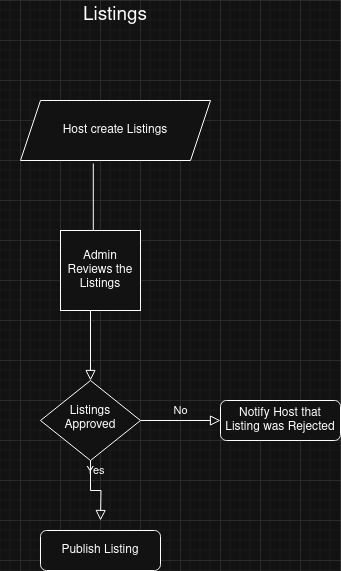

The diagram above was exported from draw.io. Its source (the exported page's mxGraphModel, read from the mxfile embedded in the PNG):
<mxGraphModel dx="1370" dy="804" grid="1" gridSize="10" guides="1" tooltips="1" connect="1" arrows="1" fold="1" page="1" pageScale="1" pageWidth="1169" pageHeight="827" math="0" shadow="0">
  <root>
    <mxCell id="WIyWlLk6GJQsqaUBKTNV-0" />
    <mxCell id="WIyWlLk6GJQsqaUBKTNV-1" parent="WIyWlLk6GJQsqaUBKTNV-0" />
    <mxCell id="WIyWlLk6GJQsqaUBKTNV-2" value="" style="rounded=0;html=1;jettySize=auto;orthogonalLoop=1;fontSize=11;endArrow=block;endFill=0;endSize=8;strokeWidth=1;shadow=0;labelBackgroundColor=none;edgeStyle=orthogonalEdgeStyle;exitX=0.383;exitY=1.05;exitDx=0;exitDy=0;exitPerimeter=0;" parent="WIyWlLk6GJQsqaUBKTNV-1" source="ozglmfMqMzPUy0pwhBLH-0" target="WIyWlLk6GJQsqaUBKTNV-6" edge="1">
      <mxGeometry relative="1" as="geometry">
        <mxPoint x="90" y="220" as="sourcePoint" />
      </mxGeometry>
    </mxCell>
    <mxCell id="WIyWlLk6GJQsqaUBKTNV-4" value="Yes" style="rounded=0;html=1;jettySize=auto;orthogonalLoop=1;fontSize=11;endArrow=block;endFill=0;endSize=8;strokeWidth=1;shadow=0;labelBackgroundColor=none;edgeStyle=orthogonalEdgeStyle;" parent="WIyWlLk6GJQsqaUBKTNV-1" source="WIyWlLk6GJQsqaUBKTNV-6" edge="1">
      <mxGeometry y="20" relative="1" as="geometry">
        <mxPoint as="offset" />
        <mxPoint x="120" y="560" as="targetPoint" />
      </mxGeometry>
    </mxCell>
    <mxCell id="WIyWlLk6GJQsqaUBKTNV-5" value="No" style="edgeStyle=orthogonalEdgeStyle;rounded=0;html=1;jettySize=auto;orthogonalLoop=1;fontSize=11;endArrow=block;endFill=0;endSize=8;strokeWidth=1;shadow=0;labelBackgroundColor=none;" parent="WIyWlLk6GJQsqaUBKTNV-1" source="WIyWlLk6GJQsqaUBKTNV-6" target="WIyWlLk6GJQsqaUBKTNV-7" edge="1">
      <mxGeometry y="10" relative="1" as="geometry">
        <mxPoint as="offset" />
      </mxGeometry>
    </mxCell>
    <mxCell id="WIyWlLk6GJQsqaUBKTNV-6" value="Listings Approved" style="rhombus;whiteSpace=wrap;html=1;shadow=0;fontFamily=Helvetica;fontSize=12;align=center;strokeWidth=1;spacing=6;spacingTop=-4;" parent="WIyWlLk6GJQsqaUBKTNV-1" vertex="1">
      <mxGeometry x="60" y="420" width="100" height="80" as="geometry" />
    </mxCell>
    <mxCell id="WIyWlLk6GJQsqaUBKTNV-7" value="Notify Host that Listing was Rejected" style="rounded=1;whiteSpace=wrap;html=1;fontSize=12;glass=0;strokeWidth=1;shadow=0;" parent="WIyWlLk6GJQsqaUBKTNV-1" vertex="1">
      <mxGeometry x="240" y="440" width="120" height="40" as="geometry" />
    </mxCell>
    <mxCell id="WIyWlLk6GJQsqaUBKTNV-12" value="Publish Listing" style="rounded=1;whiteSpace=wrap;html=1;fontSize=12;glass=0;strokeWidth=1;shadow=0;" parent="WIyWlLk6GJQsqaUBKTNV-1" vertex="1">
      <mxGeometry x="60" y="570" width="120" height="40" as="geometry" />
    </mxCell>
    <mxCell id="ozglmfMqMzPUy0pwhBLH-0" value="Host create Listings" style="shape=parallelogram;perimeter=parallelogramPerimeter;whiteSpace=wrap;html=1;fixedSize=1;" vertex="1" parent="WIyWlLk6GJQsqaUBKTNV-1">
      <mxGeometry x="40" y="140" width="190" height="60" as="geometry" />
    </mxCell>
    <mxCell id="ozglmfMqMzPUy0pwhBLH-1" value="Admin Reviews the Listings" style="whiteSpace=wrap;html=1;aspect=fixed;" vertex="1" parent="WIyWlLk6GJQsqaUBKTNV-1">
      <mxGeometry x="80" y="270" width="80" height="80" as="geometry" />
    </mxCell>
    <mxCell id="ozglmfMqMzPUy0pwhBLH-2" value="Listings" style="text;html=1;align=center;verticalAlign=middle;whiteSpace=wrap;rounded=0;fontSize=19;" vertex="1" parent="WIyWlLk6GJQsqaUBKTNV-1">
      <mxGeometry x="20" y="40" width="230" height="30" as="geometry" />
    </mxCell>
  </root>
</mxGraphModel>